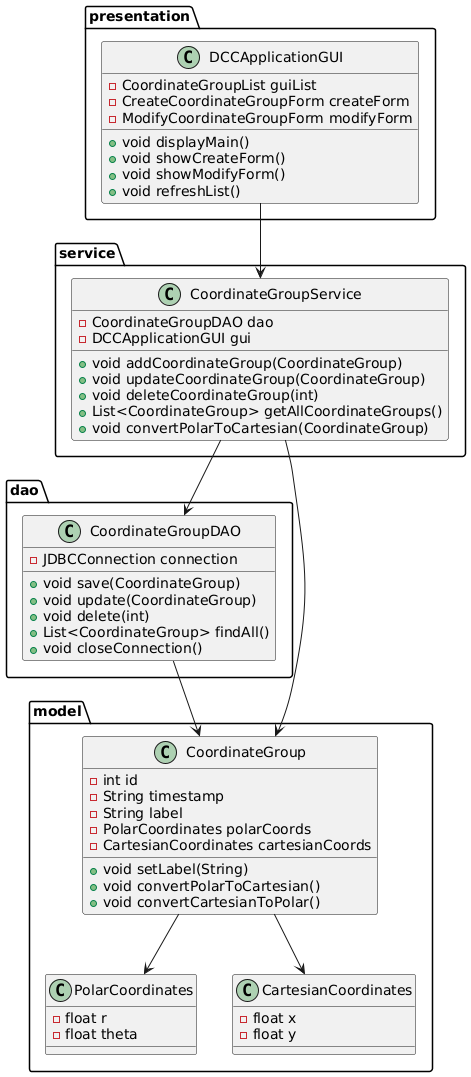

The diagram above was rendered by PlantUML. Its source (embedded in the PNG):
@startuml
package presentation {
  class DCCApplicationGUI {
    - CoordinateGroupList guiList
    - CreateCoordinateGroupForm createForm
    - ModifyCoordinateGroupForm modifyForm
    
    + void displayMain() 
    + void showCreateForm()
    + void showModifyForm()
    + void refreshList()
  }
}

package service {
  class CoordinateGroupService {
    - CoordinateGroupDAO dao
    - DCCApplicationGUI gui
    
    + void addCoordinateGroup(CoordinateGroup)
    + void updateCoordinateGroup(CoordinateGroup)
    + void deleteCoordinateGroup(int)
    + List<CoordinateGroup> getAllCoordinateGroups()
    + void convertPolarToCartesian(CoordinateGroup)
  }
}

package dao {
  class CoordinateGroupDAO {
    - JDBCConnection connection
    
    + void save(CoordinateGroup)
    + void update(CoordinateGroup)
    + void delete(int)
    + List<CoordinateGroup> findAll()
    + void closeConnection()
  }
}

package model {
  class CoordinateGroup {
    - int id
    - String timestamp
    - String label
    - PolarCoordinates polarCoords
    - CartesianCoordinates cartesianCoords
    
    + void setLabel(String)
    + void convertPolarToCartesian()
    + void convertCartesianToPolar()
  }
  
  class PolarCoordinates {
    - float r
    - float theta
  }
  
  class CartesianCoordinates {
    - float x
    - float y
  }
}

DCCApplicationGUI --> CoordinateGroupService
CoordinateGroupService --> CoordinateGroupDAO
CoordinateGroupDAO --> CoordinateGroup
CoordinateGroupService --> CoordinateGroup
CoordinateGroup --> PolarCoordinates
CoordinateGroup --> CartesianCoordinates

@enduml